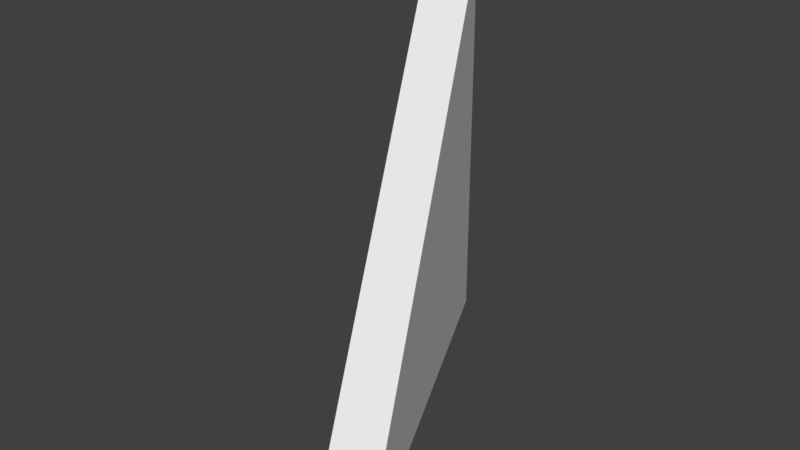 # Source: wedge.blend  (saved by Blender 2.78.0; exported with 4.5.12 LTS)
import bpy
from mathutils import Matrix  # noqa: F401  (used for matrix-valued properties, if any)

bpy.ops.wm.read_factory_settings(use_empty=True)
scene = bpy.context.scene
scene.name = 'Scene'

# ---- collections
col_collection_1 = bpy.data.collections.new('Collection 1'); scene.collection.children.link(col_collection_1)

# ---- world
world_world = bpy.data.worlds.new('World'); scene.world = world_world
world_world.color = (0.05088, 0.05088, 0.05088)
world_world.use_sun_shadow = False
world_world.sun_shadow_jitter_overblur = 0.0
world_world.cycles.sampling_method = 'MANUAL'

# ---- meshes
me_cube_001 = bpy.data.meshes.new('Cube.001')
me_cube_001.from_pydata([(-0.6667, -1.0, -0.6667), (-0.6667, -1.0, 1.333), (-0.6667, 1.0, -0.6667), (-0.6667, 1.0, 1.333), (1.333, -1.0, -0.6667), (1.333, 1.0, -0.6667)], [], [(0, 1, 3, 2), (3, 1, 4, 5), (2, 3, 5), (1, 0, 4), (2, 5, 4, 0)])
me_cube_001.use_remesh_preserve_volume = False
me_cube_001.use_remesh_preserve_attributes = False
me_cube_001.use_mirror_vertex_groups = False
me_cube_001.update()

# ---- objects
ob_cube = bpy.data.objects.new('Cube', me_cube_001)

# ---- transforms, parenting, visibility, modifiers, constraints
ob_cube.location = (0.0, 4.0, 2.0)
ob_cube.rotation_euler = (0.0, -0.0, -1.122)
ob_cube.scale = (1.46, 0.165, 1.37)
ob_cube.lineart.crease_threshold = 0.0

# ---- collection membership
col_collection_1.objects.link(ob_cube)

# ---- scene / render settings (as saved in the file)
scene.frame_start = 1; scene.frame_end = 250; scene.frame_set(1)
scene.render.engine = 'BLENDER_EEVEE_NEXT'
scene.render.resolution_percentage = 50
scene.render.dither_intensity = 0.0
scene.cycles.use_denoising = False
scene.cycles.samples = 128
scene.cycles.sampling_pattern = 'TABULATED_SOBOL'
scene.cycles.light_sampling_threshold = 0.0
scene.cycles.use_adaptive_sampling = False
scene.cycles.use_light_tree = False
scene.cycles.blur_glossy = 0.0
scene.cycles.sample_clamp_indirect = 0.0
scene.view_settings.view_transform = 'Standard'
bpy.context.view_layer.update()

# ---- added for rendering (the .blend has no active camera and no usable light): camera, sun
cam_auto = bpy.data.cameras.new('AutoCamera')
cam_auto.lens = 50.0
cam_auto.sensor_width = 36.0
cam_auto.clip_end = 1000.0
ob_auto_camera = bpy.data.objects.new('AutoCamera', cam_auto)
scene.collection.objects.link(ob_auto_camera)
ob_auto_camera.location = (4.09837, -1.10335, 5.5665)
ob_auto_camera.rotation_euler = (1.09748, -7.21219e-08, 0.694738)
scene.camera = ob_auto_camera
light_auto_sun = bpy.data.lights.new('AutoSun', 'SUN')
light_auto_sun.energy = 3.0
light_auto_sun.angle = 0.0523599
ob_auto_sun = bpy.data.objects.new('AutoSun', light_auto_sun)
scene.collection.objects.link(ob_auto_sun)
ob_auto_sun.rotation_euler = (0.872665, 0.174533, 0.523599)
bpy.context.view_layer.update()
